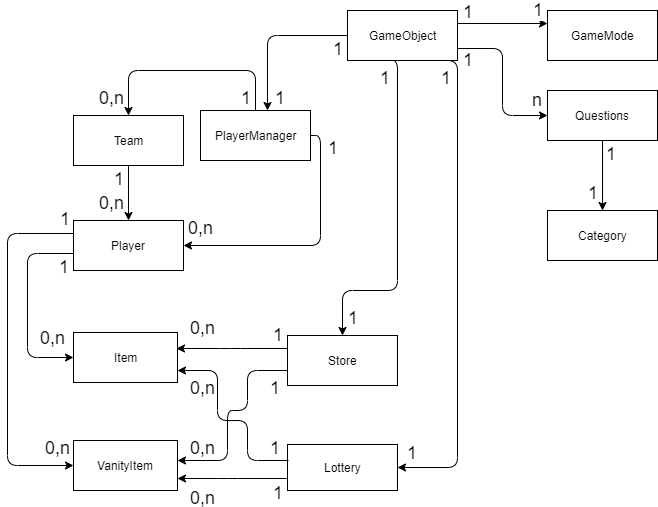

The diagram above was exported from draw.io. Its source (the exported page's mxGraphModel, read from the mxfile embedded in the PNG):
<mxGraphModel dx="1548" dy="765" grid="1" gridSize="10" guides="1" tooltips="1" connect="1" arrows="1" fold="1" page="1" pageScale="1" pageWidth="827" pageHeight="1169" math="0" shadow="0">
  <root>
    <mxCell id="0" />
    <mxCell id="1" parent="0" />
    <mxCell id="uM8XU0rCDC-2DOoPGjty-1" value="GameObject" style="html=1;" parent="1" vertex="1">
      <mxGeometry x="390" y="20" width="110" height="50" as="geometry" />
    </mxCell>
    <mxCell id="uM8XU0rCDC-2DOoPGjty-2" value="Team" style="html=1;" parent="1" vertex="1">
      <mxGeometry x="116" y="125" width="110" height="50" as="geometry" />
    </mxCell>
    <mxCell id="uM8XU0rCDC-2DOoPGjty-3" value="Player" style="html=1;" parent="1" vertex="1">
      <mxGeometry x="116" y="230" width="110" height="50" as="geometry" />
    </mxCell>
    <mxCell id="uM8XU0rCDC-2DOoPGjty-4" value="Questions" style="html=1;" parent="1" vertex="1">
      <mxGeometry x="590" y="100" width="110" height="50" as="geometry" />
    </mxCell>
    <mxCell id="uM8XU0rCDC-2DOoPGjty-5" value="Category" style="html=1;" parent="1" vertex="1">
      <mxGeometry x="590" y="220" width="110" height="50" as="geometry" />
    </mxCell>
    <mxCell id="uM8XU0rCDC-2DOoPGjty-6" value="GameMode" style="html=1;" parent="1" vertex="1">
      <mxGeometry x="590" y="20" width="110" height="50" as="geometry" />
    </mxCell>
    <mxCell id="uM8XU0rCDC-2DOoPGjty-7" value="Item" style="html=1;" parent="1" vertex="1">
      <mxGeometry x="116" y="342" width="104" height="50" as="geometry" />
    </mxCell>
    <mxCell id="uM8XU0rCDC-2DOoPGjty-8" value="Lottery" style="html=1;" parent="1" vertex="1">
      <mxGeometry x="330" y="454" width="110" height="46" as="geometry" />
    </mxCell>
    <mxCell id="uM8XU0rCDC-2DOoPGjty-9" value="Store" style="html=1;" parent="1" vertex="1">
      <mxGeometry x="330" y="345" width="110" height="50" as="geometry" />
    </mxCell>
    <mxCell id="koWhzmHKwrh_4IhXgenB-2" value="" style="endArrow=classic;html=1;edgeStyle=orthogonalEdgeStyle;exitX=1;exitY=0.75;exitDx=0;exitDy=0;endFill=1;entryX=0;entryY=0.5;entryDx=0;entryDy=0;" parent="1" source="uM8XU0rCDC-2DOoPGjty-1" target="uM8XU0rCDC-2DOoPGjty-4" edge="1">
      <mxGeometry relative="1" as="geometry">
        <mxPoint x="400" y="140" as="sourcePoint" />
        <mxPoint x="560" y="140" as="targetPoint" />
      </mxGeometry>
    </mxCell>
    <mxCell id="koWhzmHKwrh_4IhXgenB-3" value="1" style="resizable=0;html=1;align=left;verticalAlign=bottom;labelBackgroundColor=#ffffff;fontSize=18;" parent="koWhzmHKwrh_4IhXgenB-2" connectable="0" vertex="1">
      <mxGeometry x="-1" relative="1" as="geometry">
        <mxPoint x="3" y="24" as="offset" />
      </mxGeometry>
    </mxCell>
    <mxCell id="koWhzmHKwrh_4IhXgenB-4" value="n" style="resizable=0;html=1;align=right;verticalAlign=bottom;labelBackgroundColor=#ffffff;fontSize=18;" parent="koWhzmHKwrh_4IhXgenB-2" connectable="0" vertex="1">
      <mxGeometry x="1" relative="1" as="geometry">
        <mxPoint x="-3" y="-3" as="offset" />
      </mxGeometry>
    </mxCell>
    <mxCell id="koWhzmHKwrh_4IhXgenB-5" value="" style="endArrow=classic;html=1;edgeStyle=orthogonalEdgeStyle;exitX=1;exitY=0.25;exitDx=0;exitDy=0;endFill=1;entryX=0;entryY=0.25;entryDx=0;entryDy=0;" parent="1" source="uM8XU0rCDC-2DOoPGjty-1" target="uM8XU0rCDC-2DOoPGjty-6" edge="1">
      <mxGeometry relative="1" as="geometry">
        <mxPoint x="470" y="80" as="sourcePoint" />
        <mxPoint x="625" y="195" as="targetPoint" />
      </mxGeometry>
    </mxCell>
    <mxCell id="koWhzmHKwrh_4IhXgenB-6" value="1" style="resizable=0;html=1;align=left;verticalAlign=bottom;labelBackgroundColor=#ffffff;fontSize=18;" parent="koWhzmHKwrh_4IhXgenB-5" connectable="0" vertex="1">
      <mxGeometry x="-1" relative="1" as="geometry">
        <mxPoint x="3" y="1" as="offset" />
      </mxGeometry>
    </mxCell>
    <mxCell id="koWhzmHKwrh_4IhXgenB-7" value="1" style="resizable=0;html=1;align=right;verticalAlign=bottom;labelBackgroundColor=#ffffff;fontSize=18;" parent="koWhzmHKwrh_4IhXgenB-5" connectable="0" vertex="1">
      <mxGeometry x="1" relative="1" as="geometry">
        <mxPoint x="-2" y="-1" as="offset" />
      </mxGeometry>
    </mxCell>
    <mxCell id="koWhzmHKwrh_4IhXgenB-8" value="" style="endArrow=classic;html=1;edgeStyle=orthogonalEdgeStyle;exitX=0.5;exitY=1;exitDx=0;exitDy=0;endFill=1;entryX=0.5;entryY=0;entryDx=0;entryDy=0;" parent="1" source="DroxdHT2gLbIRqguf0Ol-1" target="uM8XU0rCDC-2DOoPGjty-2" edge="1">
      <mxGeometry relative="1" as="geometry">
        <mxPoint x="195" y="65" as="sourcePoint" />
        <mxPoint x="285" y="90" as="targetPoint" />
        <Array as="points">
          <mxPoint x="171" y="80" />
        </Array>
      </mxGeometry>
    </mxCell>
    <mxCell id="koWhzmHKwrh_4IhXgenB-9" value="1" style="resizable=0;html=1;align=left;verticalAlign=bottom;labelBackgroundColor=#ffffff;fontSize=18;" parent="koWhzmHKwrh_4IhXgenB-8" connectable="0" vertex="1">
      <mxGeometry x="-1" relative="1" as="geometry">
        <mxPoint x="-17" y="-2" as="offset" />
      </mxGeometry>
    </mxCell>
    <mxCell id="koWhzmHKwrh_4IhXgenB-10" value="0,n" style="resizable=0;html=1;align=right;verticalAlign=bottom;labelBackgroundColor=#ffffff;fontSize=18;" parent="koWhzmHKwrh_4IhXgenB-8" connectable="0" vertex="1">
      <mxGeometry x="1" relative="1" as="geometry">
        <mxPoint x="-2" y="-5" as="offset" />
      </mxGeometry>
    </mxCell>
    <mxCell id="koWhzmHKwrh_4IhXgenB-11" value="" style="endArrow=classic;html=1;edgeStyle=orthogonalEdgeStyle;exitX=0.75;exitY=1;exitDx=0;exitDy=0;endFill=1;entryX=1;entryY=0.5;entryDx=0;entryDy=0;" parent="1" source="uM8XU0rCDC-2DOoPGjty-1" target="uM8XU0rCDC-2DOoPGjty-8" edge="1">
      <mxGeometry relative="1" as="geometry">
        <mxPoint x="455" y="265" as="sourcePoint" />
        <mxPoint x="335" y="320" as="targetPoint" />
        <Array as="points">
          <mxPoint x="500" y="70" />
          <mxPoint x="500" y="477" />
        </Array>
      </mxGeometry>
    </mxCell>
    <mxCell id="koWhzmHKwrh_4IhXgenB-12" value="1" style="resizable=0;html=1;align=left;verticalAlign=bottom;labelBackgroundColor=#ffffff;fontSize=18;" parent="koWhzmHKwrh_4IhXgenB-11" connectable="0" vertex="1">
      <mxGeometry x="-1" relative="1" as="geometry">
        <mxPoint x="7.5" y="30" as="offset" />
      </mxGeometry>
    </mxCell>
    <mxCell id="koWhzmHKwrh_4IhXgenB-13" value="1" style="resizable=0;html=1;align=right;verticalAlign=bottom;labelBackgroundColor=#ffffff;fontSize=18;" parent="koWhzmHKwrh_4IhXgenB-11" connectable="0" vertex="1">
      <mxGeometry x="1" relative="1" as="geometry">
        <mxPoint x="22" y="-2" as="offset" />
      </mxGeometry>
    </mxCell>
    <mxCell id="koWhzmHKwrh_4IhXgenB-15" value="" style="endArrow=classic;html=1;edgeStyle=orthogonalEdgeStyle;exitX=0.364;exitY=1;exitDx=0;exitDy=0;endFill=1;entryX=0.5;entryY=0;entryDx=0;entryDy=0;exitPerimeter=0;" parent="1" source="uM8XU0rCDC-2DOoPGjty-1" target="uM8XU0rCDC-2DOoPGjty-9" edge="1">
      <mxGeometry relative="1" as="geometry">
        <mxPoint x="452.5" y="245" as="sourcePoint" />
        <mxPoint x="332.5" y="300" as="targetPoint" />
        <Array as="points">
          <mxPoint x="440" y="70" />
          <mxPoint x="440" y="300" />
          <mxPoint x="385" y="300" />
        </Array>
      </mxGeometry>
    </mxCell>
    <mxCell id="koWhzmHKwrh_4IhXgenB-16" value="1" style="resizable=0;html=1;align=left;verticalAlign=bottom;labelBackgroundColor=#ffffff;fontSize=18;" parent="koWhzmHKwrh_4IhXgenB-15" connectable="0" vertex="1">
      <mxGeometry x="-1" relative="1" as="geometry">
        <mxPoint x="-10" y="30" as="offset" />
      </mxGeometry>
    </mxCell>
    <mxCell id="koWhzmHKwrh_4IhXgenB-17" value="1" style="resizable=0;html=1;align=right;verticalAlign=bottom;labelBackgroundColor=#ffffff;fontSize=18;" parent="koWhzmHKwrh_4IhXgenB-15" connectable="0" vertex="1">
      <mxGeometry x="1" relative="1" as="geometry">
        <mxPoint x="18" y="-5" as="offset" />
      </mxGeometry>
    </mxCell>
    <mxCell id="koWhzmHKwrh_4IhXgenB-18" value="" style="endArrow=classic;html=1;edgeStyle=orthogonalEdgeStyle;exitX=0.5;exitY=1;exitDx=0;exitDy=0;endFill=1;" parent="1" source="uM8XU0rCDC-2DOoPGjty-4" target="uM8XU0rCDC-2DOoPGjty-5" edge="1">
      <mxGeometry relative="1" as="geometry">
        <mxPoint x="540" y="199" as="sourcePoint" />
        <mxPoint x="510" y="564" as="targetPoint" />
      </mxGeometry>
    </mxCell>
    <mxCell id="koWhzmHKwrh_4IhXgenB-19" value="1" style="resizable=0;html=1;align=left;verticalAlign=bottom;labelBackgroundColor=#ffffff;fontSize=18;" parent="koWhzmHKwrh_4IhXgenB-18" connectable="0" vertex="1">
      <mxGeometry x="-1" relative="1" as="geometry">
        <mxPoint x="1" y="26" as="offset" />
      </mxGeometry>
    </mxCell>
    <mxCell id="koWhzmHKwrh_4IhXgenB-20" value="1" style="resizable=0;html=1;align=right;verticalAlign=bottom;labelBackgroundColor=#ffffff;fontSize=18;" parent="koWhzmHKwrh_4IhXgenB-18" connectable="0" vertex="1">
      <mxGeometry x="1" relative="1" as="geometry">
        <mxPoint x="-2" y="-5" as="offset" />
      </mxGeometry>
    </mxCell>
    <mxCell id="uSbu5TvjG9xaY6NKFUkx-10" value="" style="endArrow=classic;html=1;edgeStyle=orthogonalEdgeStyle;exitX=-0.001;exitY=0.668;exitDx=0;exitDy=0;endFill=1;exitPerimeter=0;entryX=0;entryY=0.5;entryDx=0;entryDy=0;" parent="1" source="uM8XU0rCDC-2DOoPGjty-3" target="uM8XU0rCDC-2DOoPGjty-7" edge="1">
      <mxGeometry relative="1" as="geometry">
        <mxPoint x="350" y="75" as="sourcePoint" />
        <mxPoint x="100" y="367" as="targetPoint" />
        <Array as="points">
          <mxPoint x="70" y="263" />
          <mxPoint x="70" y="367" />
        </Array>
      </mxGeometry>
    </mxCell>
    <mxCell id="uSbu5TvjG9xaY6NKFUkx-11" value="1" style="resizable=0;html=1;align=left;verticalAlign=bottom;labelBackgroundColor=#ffffff;fontSize=18;" parent="uSbu5TvjG9xaY6NKFUkx-10" connectable="0" vertex="1">
      <mxGeometry x="-1" relative="1" as="geometry">
        <mxPoint x="-17" y="26" as="offset" />
      </mxGeometry>
    </mxCell>
    <mxCell id="uSbu5TvjG9xaY6NKFUkx-12" value="0,n" style="resizable=0;html=1;align=right;verticalAlign=bottom;labelBackgroundColor=#ffffff;fontSize=18;" parent="uSbu5TvjG9xaY6NKFUkx-10" connectable="0" vertex="1">
      <mxGeometry x="1" relative="1" as="geometry">
        <mxPoint x="-6" y="-7" as="offset" />
      </mxGeometry>
    </mxCell>
    <mxCell id="uSbu5TvjG9xaY6NKFUkx-19" value="" style="endArrow=classic;html=1;edgeStyle=orthogonalEdgeStyle;exitX=0.5;exitY=1;exitDx=0;exitDy=0;endFill=1;entryX=0.5;entryY=0;entryDx=0;entryDy=0;" parent="1" source="uM8XU0rCDC-2DOoPGjty-2" target="uM8XU0rCDC-2DOoPGjty-3" edge="1">
      <mxGeometry relative="1" as="geometry">
        <mxPoint x="350" y="75" as="sourcePoint" />
        <mxPoint x="230" y="130" as="targetPoint" />
      </mxGeometry>
    </mxCell>
    <mxCell id="uSbu5TvjG9xaY6NKFUkx-20" value="1" style="resizable=0;html=1;align=left;verticalAlign=bottom;labelBackgroundColor=#ffffff;fontSize=18;" parent="uSbu5TvjG9xaY6NKFUkx-19" connectable="0" vertex="1">
      <mxGeometry x="-1" relative="1" as="geometry">
        <mxPoint x="-17" y="26" as="offset" />
      </mxGeometry>
    </mxCell>
    <mxCell id="uSbu5TvjG9xaY6NKFUkx-21" value="0,n" style="resizable=0;html=1;align=right;verticalAlign=bottom;labelBackgroundColor=#ffffff;fontSize=18;" parent="uSbu5TvjG9xaY6NKFUkx-19" connectable="0" vertex="1">
      <mxGeometry x="1" relative="1" as="geometry">
        <mxPoint x="-2" y="-5" as="offset" />
      </mxGeometry>
    </mxCell>
    <mxCell id="uSbu5TvjG9xaY6NKFUkx-22" value="" style="endArrow=classic;html=1;edgeStyle=orthogonalEdgeStyle;endFill=1;exitX=0.005;exitY=0.339;exitDx=0;exitDy=0;exitPerimeter=0;" parent="1" source="uM8XU0rCDC-2DOoPGjty-8" edge="1">
      <mxGeometry relative="1" as="geometry">
        <mxPoint x="320" y="470" as="sourcePoint" />
        <mxPoint x="220" y="380" as="targetPoint" />
        <Array as="points">
          <mxPoint x="290" y="470" />
          <mxPoint x="290" y="430" />
          <mxPoint x="260" y="430" />
          <mxPoint x="260" y="380" />
        </Array>
      </mxGeometry>
    </mxCell>
    <mxCell id="uSbu5TvjG9xaY6NKFUkx-24" value="0,n" style="resizable=0;html=1;align=right;verticalAlign=bottom;labelBackgroundColor=#ffffff;fontSize=18;" parent="uSbu5TvjG9xaY6NKFUkx-22" connectable="0" vertex="1">
      <mxGeometry x="1" relative="1" as="geometry">
        <mxPoint x="40" y="30" as="offset" />
      </mxGeometry>
    </mxCell>
    <mxCell id="uSbu5TvjG9xaY6NKFUkx-25" value="" style="endArrow=classic;html=1;edgeStyle=orthogonalEdgeStyle;exitX=0;exitY=0.25;exitDx=0;exitDy=0;endFill=1;entryX=0.993;entryY=0.326;entryDx=0;entryDy=0;entryPerimeter=0;" parent="1" source="uM8XU0rCDC-2DOoPGjty-9" target="uM8XU0rCDC-2DOoPGjty-7" edge="1">
      <mxGeometry relative="1" as="geometry">
        <mxPoint x="370" y="95" as="sourcePoint" />
        <mxPoint x="300" y="300" as="targetPoint" />
        <Array as="points">
          <mxPoint x="273" y="358" />
          <mxPoint x="250" y="358" />
        </Array>
      </mxGeometry>
    </mxCell>
    <mxCell id="uSbu5TvjG9xaY6NKFUkx-26" value="1" style="resizable=0;html=1;align=left;verticalAlign=bottom;labelBackgroundColor=#ffffff;fontSize=18;" parent="uSbu5TvjG9xaY6NKFUkx-25" connectable="0" vertex="1">
      <mxGeometry x="-1" relative="1" as="geometry">
        <mxPoint x="-17" y="-1" as="offset" />
      </mxGeometry>
    </mxCell>
    <mxCell id="uSbu5TvjG9xaY6NKFUkx-27" value="0,n" style="resizable=0;html=1;align=right;verticalAlign=bottom;labelBackgroundColor=#ffffff;fontSize=18;" parent="uSbu5TvjG9xaY6NKFUkx-25" connectable="0" vertex="1">
      <mxGeometry x="1" relative="1" as="geometry">
        <mxPoint x="41" y="-8.5" as="offset" />
      </mxGeometry>
    </mxCell>
    <mxCell id="uSbu5TvjG9xaY6NKFUkx-28" value="VanityItem" style="rounded=0;whiteSpace=wrap;html=1;" parent="1" vertex="1">
      <mxGeometry x="116" y="450" width="104" height="50" as="geometry" />
    </mxCell>
    <mxCell id="uSbu5TvjG9xaY6NKFUkx-29" value="" style="endArrow=classic;html=1;edgeStyle=orthogonalEdgeStyle;exitX=0.003;exitY=0.709;exitDx=0;exitDy=0;endFill=1;exitPerimeter=0;" parent="1" source="uM8XU0rCDC-2DOoPGjty-9" edge="1">
      <mxGeometry relative="1" as="geometry">
        <mxPoint x="430" y="460" as="sourcePoint" />
        <mxPoint x="220" y="470" as="targetPoint" />
        <Array as="points">
          <mxPoint x="290" y="380" />
          <mxPoint x="290" y="420" />
          <mxPoint x="270" y="420" />
          <mxPoint x="270" y="470" />
        </Array>
      </mxGeometry>
    </mxCell>
    <mxCell id="uSbu5TvjG9xaY6NKFUkx-30" value="1" style="resizable=0;html=1;align=left;verticalAlign=bottom;labelBackgroundColor=#ffffff;fontSize=18;" parent="uSbu5TvjG9xaY6NKFUkx-29" connectable="0" vertex="1">
      <mxGeometry x="-1" relative="1" as="geometry">
        <mxPoint x="-20.5" y="29.5" as="offset" />
      </mxGeometry>
    </mxCell>
    <mxCell id="uSbu5TvjG9xaY6NKFUkx-31" value="0,n" style="resizable=0;html=1;align=right;verticalAlign=bottom;labelBackgroundColor=#ffffff;fontSize=18;" parent="uSbu5TvjG9xaY6NKFUkx-29" connectable="0" vertex="1">
      <mxGeometry x="1" relative="1" as="geometry">
        <mxPoint x="40" as="offset" />
      </mxGeometry>
    </mxCell>
    <mxCell id="6bxomnvJHM8F6vCgKCVS-5" value="1" style="resizable=0;html=1;align=left;verticalAlign=bottom;labelBackgroundColor=#ffffff;fontSize=18;" parent="uSbu5TvjG9xaY6NKFUkx-29" connectable="0" vertex="1">
      <mxGeometry x="-1" relative="1" as="geometry">
        <mxPoint x="-20.5" y="89.5" as="offset" />
      </mxGeometry>
    </mxCell>
    <mxCell id="uSbu5TvjG9xaY6NKFUkx-33" value="" style="endArrow=classic;html=1;edgeStyle=orthogonalEdgeStyle;exitX=0;exitY=0.25;exitDx=0;exitDy=0;endFill=1;entryX=0;entryY=0.5;entryDx=0;entryDy=0;" parent="1" source="uM8XU0rCDC-2DOoPGjty-3" target="uSbu5TvjG9xaY6NKFUkx-28" edge="1">
      <mxGeometry relative="1" as="geometry">
        <mxPoint x="440" y="470" as="sourcePoint" />
        <mxPoint x="384" y="390" as="targetPoint" />
        <Array as="points">
          <mxPoint x="50" y="243" />
          <mxPoint x="50" y="475" />
        </Array>
      </mxGeometry>
    </mxCell>
    <mxCell id="uSbu5TvjG9xaY6NKFUkx-34" value="1" style="resizable=0;html=1;align=left;verticalAlign=bottom;labelBackgroundColor=#ffffff;fontSize=18;" parent="uSbu5TvjG9xaY6NKFUkx-33" connectable="0" vertex="1">
      <mxGeometry x="-1" relative="1" as="geometry">
        <mxPoint x="-16" y="-2.5" as="offset" />
      </mxGeometry>
    </mxCell>
    <mxCell id="uSbu5TvjG9xaY6NKFUkx-35" value="0,n" style="resizable=0;html=1;align=right;verticalAlign=bottom;labelBackgroundColor=#ffffff;fontSize=18;" parent="uSbu5TvjG9xaY6NKFUkx-33" connectable="0" vertex="1">
      <mxGeometry x="1" relative="1" as="geometry">
        <mxPoint x="-1" y="-5" as="offset" />
      </mxGeometry>
    </mxCell>
    <mxCell id="koWhzmHKwrh_4IhXgenB-23" value="" style="endArrow=classic;html=1;edgeStyle=orthogonalEdgeStyle;endFill=1;exitX=0;exitY=0.75;exitDx=0;exitDy=0;" parent="1" source="uM8XU0rCDC-2DOoPGjty-8" edge="1">
      <mxGeometry relative="1" as="geometry">
        <mxPoint x="300" y="490" as="sourcePoint" />
        <mxPoint x="220" y="488" as="targetPoint" />
        <Array as="points">
          <mxPoint x="270" y="488" />
          <mxPoint x="270" y="488" />
        </Array>
      </mxGeometry>
    </mxCell>
    <mxCell id="koWhzmHKwrh_4IhXgenB-24" value="1" style="resizable=0;html=1;align=left;verticalAlign=bottom;labelBackgroundColor=#ffffff;fontSize=18;" parent="koWhzmHKwrh_4IhXgenB-23" connectable="0" vertex="1">
      <mxGeometry x="-1" relative="1" as="geometry">
        <mxPoint x="-17" y="26" as="offset" />
      </mxGeometry>
    </mxCell>
    <mxCell id="koWhzmHKwrh_4IhXgenB-25" value="0,n" style="resizable=0;html=1;align=right;verticalAlign=bottom;labelBackgroundColor=#ffffff;fontSize=18;" parent="koWhzmHKwrh_4IhXgenB-23" connectable="0" vertex="1">
      <mxGeometry x="1" relative="1" as="geometry">
        <mxPoint x="40" y="32" as="offset" />
      </mxGeometry>
    </mxCell>
    <mxCell id="ZoO8vR97PbJjly9x4F9n-1" value="" style="endArrow=classic;html=1;edgeStyle=orthogonalEdgeStyle;endFill=1;entryX=1;entryY=0.5;entryDx=0;entryDy=0;exitX=1;exitY=0.5;exitDx=0;exitDy=0;" parent="1" source="DroxdHT2gLbIRqguf0Ol-1" target="uM8XU0rCDC-2DOoPGjty-3" edge="1">
      <mxGeometry relative="1" as="geometry">
        <mxPoint x="330" y="120" as="sourcePoint" />
        <mxPoint x="200" y="165" as="targetPoint" />
      </mxGeometry>
    </mxCell>
    <mxCell id="ZoO8vR97PbJjly9x4F9n-2" value="1" style="resizable=0;html=1;align=left;verticalAlign=bottom;labelBackgroundColor=#ffffff;fontSize=18;" parent="ZoO8vR97PbJjly9x4F9n-1" connectable="0" vertex="1">
      <mxGeometry x="-1" relative="1" as="geometry">
        <mxPoint x="-17" y="26" as="offset" />
      </mxGeometry>
    </mxCell>
    <mxCell id="ZoO8vR97PbJjly9x4F9n-3" value="0,n" style="resizable=0;html=1;align=right;verticalAlign=bottom;labelBackgroundColor=#ffffff;fontSize=18;" parent="ZoO8vR97PbJjly9x4F9n-1" connectable="0" vertex="1">
      <mxGeometry x="1" relative="1" as="geometry">
        <mxPoint x="32" y="-5" as="offset" />
      </mxGeometry>
    </mxCell>
    <mxCell id="DroxdHT2gLbIRqguf0Ol-1" value="PlayerManager" style="html=1;" vertex="1" parent="1">
      <mxGeometry x="243" y="120" width="110" height="50" as="geometry" />
    </mxCell>
    <mxCell id="DroxdHT2gLbIRqguf0Ol-2" value="1" style="resizable=0;html=1;align=right;verticalAlign=bottom;labelBackgroundColor=#ffffff;fontSize=18;" connectable="0" vertex="1" parent="1">
      <mxGeometry x="298" y="125" as="geometry">
        <mxPoint x="-2" y="-5" as="offset" />
      </mxGeometry>
    </mxCell>
    <mxCell id="DroxdHT2gLbIRqguf0Ol-3" value="1" style="resizable=0;html=1;align=right;verticalAlign=bottom;labelBackgroundColor=#ffffff;fontSize=18;" connectable="0" vertex="1" parent="1">
      <mxGeometry x="385" y="175" as="geometry">
        <mxPoint x="-2" y="-5" as="offset" />
      </mxGeometry>
    </mxCell>
    <mxCell id="DroxdHT2gLbIRqguf0Ol-4" value="" style="endArrow=classic;html=1;edgeStyle=orthogonalEdgeStyle;endFill=1;" edge="1" parent="1" source="uM8XU0rCDC-2DOoPGjty-1">
      <mxGeometry relative="1" as="geometry">
        <mxPoint x="320" y="95" as="sourcePoint" />
        <mxPoint x="310" y="120" as="targetPoint" />
        <Array as="points">
          <mxPoint x="310" y="45" />
          <mxPoint x="310" y="120" />
        </Array>
      </mxGeometry>
    </mxCell>
    <mxCell id="DroxdHT2gLbIRqguf0Ol-5" value="1" style="resizable=0;html=1;align=left;verticalAlign=bottom;labelBackgroundColor=#ffffff;fontSize=18;" connectable="0" vertex="1" parent="DroxdHT2gLbIRqguf0Ol-4">
      <mxGeometry x="-1" relative="1" as="geometry">
        <mxPoint x="-17" y="26" as="offset" />
      </mxGeometry>
    </mxCell>
    <mxCell id="DroxdHT2gLbIRqguf0Ol-6" value="1" style="resizable=0;html=1;align=right;verticalAlign=bottom;labelBackgroundColor=#ffffff;fontSize=18;" connectable="0" vertex="1" parent="DroxdHT2gLbIRqguf0Ol-4">
      <mxGeometry x="1" relative="1" as="geometry">
        <mxPoint x="19.5" y="-0.5" as="offset" />
      </mxGeometry>
    </mxCell>
  </root>
</mxGraphModel>